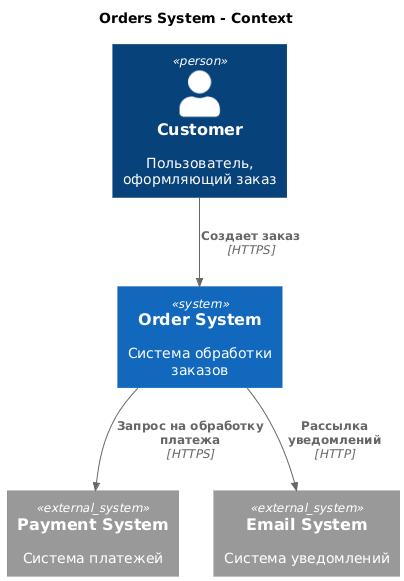

The diagram above was rendered by PlantUML. Its source (embedded in the PNG):
@startuml
!include https://raw.githubusercontent.com/plantuml-stdlib/C4-PlantUML/master/C4_Context.puml

title Orders System - Context

Person(customer, 'Customer', 'Пользователь, оформляющий заказ')
System(orderSystem, 'Order System', 'Система обработки заказов')

System_Ext(paymentSystem, 'Payment System', 'Система платежей')
System_Ext(emailSystem, 'Email System', 'Система уведомлений')

Rel(customer, orderSystem, 'Создает заказ', 'HTTPS')
Rel(orderSystem, paymentSystem, 'Запрос на обработку платежа', 'HTTPS')
Rel(orderSystem, emailSystem, 'Рассылка уведомлений', 'HTTP')
@enduml